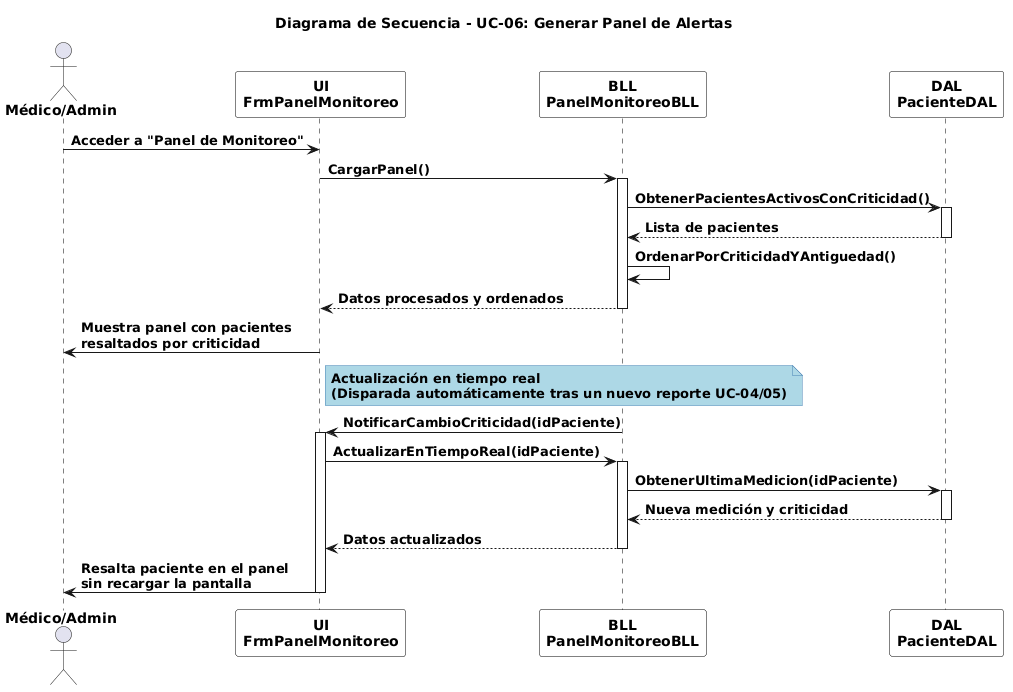

The diagram above was rendered by PlantUML. Its source (embedded in the PNG):
@startuml
title **Diagrama de Secuencia - UC-06: Generar Panel de Alertas**
skinparam linetype polyline

skinparam actor {
  FontStyle bold
}

skinparam participant {
  BackgroundColor White
  BorderColor Black
  FontStyle bold
}

skinparam arrow {
  FontStyle bold
}

skinparam note {
  BackgroundColor LightBlue
  BorderColor SteelBlue
  FontStyle bold
}

skinparam sequence {
  LifeLineBorderColor Black
  LifeLineBackgroundColor White
}

actor "**Médico/Admin**" as Actor
participant "**UI**\n**FrmPanelMonitoreo**" as UI
participant "**BLL**\n**PanelMonitoreoBLL**" as BLL
participant "**DAL**\n**PacienteDAL**" as DAL

' Flujo Principal: Carga inicial
Actor -> UI : **Acceder a "Panel de Monitoreo"**
UI -> BLL : **CargarPanel()**

activate BLL
BLL -> DAL : **ObtenerPacientesActivosConCriticidad()**
activate DAL
DAL --> BLL : **Lista de pacientes**
deactivate DAL

BLL -> BLL : **OrdenarPorCriticidadYAntiguedad()**
BLL --> UI : **Datos procesados y ordenados**
deactivate BLL

UI -> Actor : **Muestra panel con pacientes**\n**resaltados por criticidad**

' Flujo Alternativo: Actualización en tiempo real
note right of UI
  **Actualización en tiempo real**
  **(Disparada automáticamente tras un nuevo reporte UC-04/05)**
end note

BLL -> UI : **NotificarCambioCriticidad(idPaciente)**
activate UI
UI -> BLL : **ActualizarEnTiempoReal(idPaciente)**
activate BLL

BLL -> DAL : **ObtenerUltimaMedicion(idPaciente)**
activate DAL
DAL --> BLL : **Nueva medición y criticidad**
deactivate DAL

BLL --> UI : **Datos actualizados**
deactivate BLL

UI -> Actor : **Resalta paciente en el panel**\n**sin recargar la pantalla**
deactivate UI
@enduml